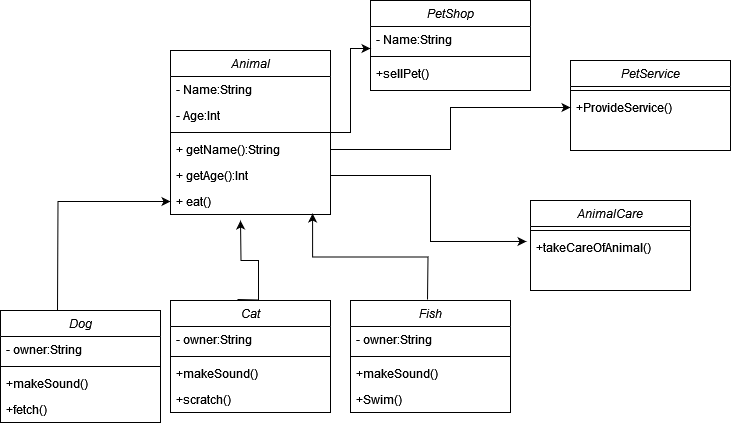

The diagram above was exported from draw.io. Its source (the exported page's mxGraphModel, read from the mxfile embedded in the PNG):
<mxGraphModel dx="1092" dy="442" grid="1" gridSize="10" guides="1" tooltips="1" connect="1" arrows="1" fold="1" page="1" pageScale="1" pageWidth="827" pageHeight="1169" math="0" shadow="0">
  <root>
    <mxCell id="WIyWlLk6GJQsqaUBKTNV-0" />
    <mxCell id="WIyWlLk6GJQsqaUBKTNV-1" parent="WIyWlLk6GJQsqaUBKTNV-0" />
    <mxCell id="zkfFHV4jXpPFQw0GAbJ--0" value="Animal" style="swimlane;fontStyle=2;align=center;verticalAlign=top;childLayout=stackLayout;horizontal=1;startSize=26;horizontalStack=0;resizeParent=1;resizeLast=0;collapsible=1;marginBottom=0;rounded=0;shadow=0;strokeWidth=1;" parent="WIyWlLk6GJQsqaUBKTNV-1" vertex="1">
      <mxGeometry x="220" y="120" width="160" height="164" as="geometry">
        <mxRectangle x="230" y="140" width="160" height="26" as="alternateBounds" />
      </mxGeometry>
    </mxCell>
    <mxCell id="zkfFHV4jXpPFQw0GAbJ--1" value="- Name:String" style="text;align=left;verticalAlign=top;spacingLeft=4;spacingRight=4;overflow=hidden;rotatable=0;points=[[0,0.5],[1,0.5]];portConstraint=eastwest;" parent="zkfFHV4jXpPFQw0GAbJ--0" vertex="1">
      <mxGeometry y="26" width="160" height="26" as="geometry" />
    </mxCell>
    <mxCell id="zkfFHV4jXpPFQw0GAbJ--2" value="- Age:Int" style="text;align=left;verticalAlign=top;spacingLeft=4;spacingRight=4;overflow=hidden;rotatable=0;points=[[0,0.5],[1,0.5]];portConstraint=eastwest;rounded=0;shadow=0;html=0;" parent="zkfFHV4jXpPFQw0GAbJ--0" vertex="1">
      <mxGeometry y="52" width="160" height="26" as="geometry" />
    </mxCell>
    <mxCell id="zkfFHV4jXpPFQw0GAbJ--4" value="" style="line;html=1;strokeWidth=1;align=left;verticalAlign=middle;spacingTop=-1;spacingLeft=3;spacingRight=3;rotatable=0;labelPosition=right;points=[];portConstraint=eastwest;" parent="zkfFHV4jXpPFQw0GAbJ--0" vertex="1">
      <mxGeometry y="78" width="160" height="8" as="geometry" />
    </mxCell>
    <mxCell id="zkfFHV4jXpPFQw0GAbJ--5" value="+ getName():String" style="text;align=left;verticalAlign=top;spacingLeft=4;spacingRight=4;overflow=hidden;rotatable=0;points=[[0,0.5],[1,0.5]];portConstraint=eastwest;" parent="zkfFHV4jXpPFQw0GAbJ--0" vertex="1">
      <mxGeometry y="86" width="160" height="26" as="geometry" />
    </mxCell>
    <mxCell id="4sszyJIRfCiLCIJeb0CB-0" value="+ getAge():Int&#10;" style="text;align=left;verticalAlign=top;spacingLeft=4;spacingRight=4;overflow=hidden;rotatable=0;points=[[0,0.5],[1,0.5]];portConstraint=eastwest;" vertex="1" parent="zkfFHV4jXpPFQw0GAbJ--0">
      <mxGeometry y="112" width="160" height="26" as="geometry" />
    </mxCell>
    <mxCell id="4sszyJIRfCiLCIJeb0CB-2" value="+ eat()" style="text;align=left;verticalAlign=top;spacingLeft=4;spacingRight=4;overflow=hidden;rotatable=0;points=[[0,0.5],[1,0.5]];portConstraint=eastwest;" vertex="1" parent="zkfFHV4jXpPFQw0GAbJ--0">
      <mxGeometry y="138" width="160" height="26" as="geometry" />
    </mxCell>
    <mxCell id="4sszyJIRfCiLCIJeb0CB-26" style="edgeStyle=orthogonalEdgeStyle;rounded=0;orthogonalLoop=1;jettySize=auto;html=1;" edge="1" parent="WIyWlLk6GJQsqaUBKTNV-1" target="4sszyJIRfCiLCIJeb0CB-2">
      <mxGeometry relative="1" as="geometry">
        <mxPoint x="107" y="380" as="sourcePoint" />
      </mxGeometry>
    </mxCell>
    <mxCell id="4sszyJIRfCiLCIJeb0CB-29" style="edgeStyle=orthogonalEdgeStyle;rounded=0;orthogonalLoop=1;jettySize=auto;html=1;" edge="1" parent="WIyWlLk6GJQsqaUBKTNV-1">
      <mxGeometry relative="1" as="geometry">
        <mxPoint x="290" y="290" as="targetPoint" />
        <mxPoint x="287" y="369" as="sourcePoint" />
      </mxGeometry>
    </mxCell>
    <mxCell id="4sszyJIRfCiLCIJeb0CB-12" value="PetShop" style="swimlane;fontStyle=2;align=center;verticalAlign=top;childLayout=stackLayout;horizontal=1;startSize=26;horizontalStack=0;resizeParent=1;resizeLast=0;collapsible=1;marginBottom=0;rounded=0;shadow=0;strokeWidth=1;" vertex="1" parent="WIyWlLk6GJQsqaUBKTNV-1">
      <mxGeometry x="420" y="70" width="160" height="90" as="geometry">
        <mxRectangle x="230" y="140" width="160" height="26" as="alternateBounds" />
      </mxGeometry>
    </mxCell>
    <mxCell id="4sszyJIRfCiLCIJeb0CB-13" value="- Name:String" style="text;align=left;verticalAlign=top;spacingLeft=4;spacingRight=4;overflow=hidden;rotatable=0;points=[[0,0.5],[1,0.5]];portConstraint=eastwest;" vertex="1" parent="4sszyJIRfCiLCIJeb0CB-12">
      <mxGeometry y="26" width="160" height="26" as="geometry" />
    </mxCell>
    <mxCell id="4sszyJIRfCiLCIJeb0CB-15" value="" style="line;html=1;strokeWidth=1;align=left;verticalAlign=middle;spacingTop=-1;spacingLeft=3;spacingRight=3;rotatable=0;labelPosition=right;points=[];portConstraint=eastwest;" vertex="1" parent="4sszyJIRfCiLCIJeb0CB-12">
      <mxGeometry y="52" width="160" height="8" as="geometry" />
    </mxCell>
    <mxCell id="4sszyJIRfCiLCIJeb0CB-16" value="+sellPet()" style="text;align=left;verticalAlign=top;spacingLeft=4;spacingRight=4;overflow=hidden;rotatable=0;points=[[0,0.5],[1,0.5]];portConstraint=eastwest;" vertex="1" parent="4sszyJIRfCiLCIJeb0CB-12">
      <mxGeometry y="60" width="160" height="26" as="geometry" />
    </mxCell>
    <mxCell id="4sszyJIRfCiLCIJeb0CB-19" value="PetService" style="swimlane;fontStyle=2;align=center;verticalAlign=top;childLayout=stackLayout;horizontal=1;startSize=26;horizontalStack=0;resizeParent=1;resizeLast=0;collapsible=1;marginBottom=0;rounded=0;shadow=0;strokeWidth=1;" vertex="1" parent="WIyWlLk6GJQsqaUBKTNV-1">
      <mxGeometry x="620" y="130" width="160" height="90" as="geometry">
        <mxRectangle x="230" y="140" width="160" height="26" as="alternateBounds" />
      </mxGeometry>
    </mxCell>
    <mxCell id="4sszyJIRfCiLCIJeb0CB-21" value="" style="line;html=1;strokeWidth=1;align=left;verticalAlign=middle;spacingTop=-1;spacingLeft=3;spacingRight=3;rotatable=0;labelPosition=right;points=[];portConstraint=eastwest;" vertex="1" parent="4sszyJIRfCiLCIJeb0CB-19">
      <mxGeometry y="26" width="160" height="8" as="geometry" />
    </mxCell>
    <mxCell id="4sszyJIRfCiLCIJeb0CB-22" value="+ProvideService()" style="text;align=left;verticalAlign=top;spacingLeft=4;spacingRight=4;overflow=hidden;rotatable=0;points=[[0,0.5],[1,0.5]];portConstraint=eastwest;" vertex="1" parent="4sszyJIRfCiLCIJeb0CB-19">
      <mxGeometry y="34" width="160" height="26" as="geometry" />
    </mxCell>
    <mxCell id="4sszyJIRfCiLCIJeb0CB-23" value="AnimalCare" style="swimlane;fontStyle=2;align=center;verticalAlign=top;childLayout=stackLayout;horizontal=1;startSize=26;horizontalStack=0;resizeParent=1;resizeLast=0;collapsible=1;marginBottom=0;rounded=0;shadow=0;strokeWidth=1;" vertex="1" parent="WIyWlLk6GJQsqaUBKTNV-1">
      <mxGeometry x="580" y="270" width="160" height="90" as="geometry">
        <mxRectangle x="230" y="140" width="160" height="26" as="alternateBounds" />
      </mxGeometry>
    </mxCell>
    <mxCell id="4sszyJIRfCiLCIJeb0CB-24" value="" style="line;html=1;strokeWidth=1;align=left;verticalAlign=middle;spacingTop=-1;spacingLeft=3;spacingRight=3;rotatable=0;labelPosition=right;points=[];portConstraint=eastwest;" vertex="1" parent="4sszyJIRfCiLCIJeb0CB-23">
      <mxGeometry y="26" width="160" height="8" as="geometry" />
    </mxCell>
    <mxCell id="4sszyJIRfCiLCIJeb0CB-25" value="+takeCareOfAnimal()" style="text;align=left;verticalAlign=top;spacingLeft=4;spacingRight=4;overflow=hidden;rotatable=0;points=[[0,0.5],[1,0.5]];portConstraint=eastwest;" vertex="1" parent="4sszyJIRfCiLCIJeb0CB-23">
      <mxGeometry y="34" width="160" height="26" as="geometry" />
    </mxCell>
    <mxCell id="4sszyJIRfCiLCIJeb0CB-28" style="edgeStyle=orthogonalEdgeStyle;rounded=0;orthogonalLoop=1;jettySize=auto;html=1;entryX=0.888;entryY=0.962;entryDx=0;entryDy=0;entryPerimeter=0;" edge="1" parent="WIyWlLk6GJQsqaUBKTNV-1" target="4sszyJIRfCiLCIJeb0CB-2">
      <mxGeometry relative="1" as="geometry">
        <mxPoint x="477" y="369" as="sourcePoint" />
      </mxGeometry>
    </mxCell>
    <mxCell id="4sszyJIRfCiLCIJeb0CB-30" style="edgeStyle=orthogonalEdgeStyle;rounded=0;orthogonalLoop=1;jettySize=auto;html=1;entryX=0;entryY=0.846;entryDx=0;entryDy=0;entryPerimeter=0;" edge="1" parent="WIyWlLk6GJQsqaUBKTNV-1" source="zkfFHV4jXpPFQw0GAbJ--0" target="4sszyJIRfCiLCIJeb0CB-13">
      <mxGeometry relative="1" as="geometry" />
    </mxCell>
    <mxCell id="4sszyJIRfCiLCIJeb0CB-31" style="edgeStyle=orthogonalEdgeStyle;rounded=0;orthogonalLoop=1;jettySize=auto;html=1;entryX=0;entryY=0.5;entryDx=0;entryDy=0;" edge="1" parent="WIyWlLk6GJQsqaUBKTNV-1" source="zkfFHV4jXpPFQw0GAbJ--5" target="4sszyJIRfCiLCIJeb0CB-22">
      <mxGeometry relative="1" as="geometry" />
    </mxCell>
    <mxCell id="4sszyJIRfCiLCIJeb0CB-32" style="edgeStyle=orthogonalEdgeStyle;rounded=0;orthogonalLoop=1;jettySize=auto;html=1;entryX=-0.025;entryY=0.269;entryDx=0;entryDy=0;entryPerimeter=0;" edge="1" parent="WIyWlLk6GJQsqaUBKTNV-1" source="4sszyJIRfCiLCIJeb0CB-0" target="4sszyJIRfCiLCIJeb0CB-25">
      <mxGeometry relative="1" as="geometry" />
    </mxCell>
    <mxCell id="4sszyJIRfCiLCIJeb0CB-33" value="Dog" style="swimlane;fontStyle=2;align=center;verticalAlign=top;childLayout=stackLayout;horizontal=1;startSize=26;horizontalStack=0;resizeParent=1;resizeLast=0;collapsible=1;marginBottom=0;rounded=0;shadow=0;strokeWidth=1;" vertex="1" parent="WIyWlLk6GJQsqaUBKTNV-1">
      <mxGeometry x="50" y="380" width="160" height="112" as="geometry">
        <mxRectangle x="230" y="140" width="160" height="26" as="alternateBounds" />
      </mxGeometry>
    </mxCell>
    <mxCell id="4sszyJIRfCiLCIJeb0CB-34" value="- owner:String" style="text;align=left;verticalAlign=top;spacingLeft=4;spacingRight=4;overflow=hidden;rotatable=0;points=[[0,0.5],[1,0.5]];portConstraint=eastwest;" vertex="1" parent="4sszyJIRfCiLCIJeb0CB-33">
      <mxGeometry y="26" width="160" height="26" as="geometry" />
    </mxCell>
    <mxCell id="4sszyJIRfCiLCIJeb0CB-35" value="" style="line;html=1;strokeWidth=1;align=left;verticalAlign=middle;spacingTop=-1;spacingLeft=3;spacingRight=3;rotatable=0;labelPosition=right;points=[];portConstraint=eastwest;" vertex="1" parent="4sszyJIRfCiLCIJeb0CB-33">
      <mxGeometry y="52" width="160" height="8" as="geometry" />
    </mxCell>
    <mxCell id="4sszyJIRfCiLCIJeb0CB-36" value="+makeSound()" style="text;align=left;verticalAlign=top;spacingLeft=4;spacingRight=4;overflow=hidden;rotatable=0;points=[[0,0.5],[1,0.5]];portConstraint=eastwest;" vertex="1" parent="4sszyJIRfCiLCIJeb0CB-33">
      <mxGeometry y="60" width="160" height="26" as="geometry" />
    </mxCell>
    <mxCell id="4sszyJIRfCiLCIJeb0CB-42" value="+fetch()" style="text;align=left;verticalAlign=top;spacingLeft=4;spacingRight=4;overflow=hidden;rotatable=0;points=[[0,0.5],[1,0.5]];portConstraint=eastwest;" vertex="1" parent="4sszyJIRfCiLCIJeb0CB-33">
      <mxGeometry y="86" width="160" height="26" as="geometry" />
    </mxCell>
    <mxCell id="4sszyJIRfCiLCIJeb0CB-37" value="Cat" style="swimlane;fontStyle=2;align=center;verticalAlign=top;childLayout=stackLayout;horizontal=1;startSize=26;horizontalStack=0;resizeParent=1;resizeLast=0;collapsible=1;marginBottom=0;rounded=0;shadow=0;strokeWidth=1;" vertex="1" parent="WIyWlLk6GJQsqaUBKTNV-1">
      <mxGeometry x="220" y="370" width="160" height="112" as="geometry">
        <mxRectangle x="230" y="140" width="160" height="26" as="alternateBounds" />
      </mxGeometry>
    </mxCell>
    <mxCell id="4sszyJIRfCiLCIJeb0CB-38" value="- owner:String" style="text;align=left;verticalAlign=top;spacingLeft=4;spacingRight=4;overflow=hidden;rotatable=0;points=[[0,0.5],[1,0.5]];portConstraint=eastwest;" vertex="1" parent="4sszyJIRfCiLCIJeb0CB-37">
      <mxGeometry y="26" width="160" height="26" as="geometry" />
    </mxCell>
    <mxCell id="4sszyJIRfCiLCIJeb0CB-39" value="" style="line;html=1;strokeWidth=1;align=left;verticalAlign=middle;spacingTop=-1;spacingLeft=3;spacingRight=3;rotatable=0;labelPosition=right;points=[];portConstraint=eastwest;" vertex="1" parent="4sszyJIRfCiLCIJeb0CB-37">
      <mxGeometry y="52" width="160" height="8" as="geometry" />
    </mxCell>
    <mxCell id="4sszyJIRfCiLCIJeb0CB-40" value="+makeSound()" style="text;align=left;verticalAlign=top;spacingLeft=4;spacingRight=4;overflow=hidden;rotatable=0;points=[[0,0.5],[1,0.5]];portConstraint=eastwest;" vertex="1" parent="4sszyJIRfCiLCIJeb0CB-37">
      <mxGeometry y="60" width="160" height="26" as="geometry" />
    </mxCell>
    <mxCell id="4sszyJIRfCiLCIJeb0CB-41" value="+scratch()" style="text;align=left;verticalAlign=top;spacingLeft=4;spacingRight=4;overflow=hidden;rotatable=0;points=[[0,0.5],[1,0.5]];portConstraint=eastwest;" vertex="1" parent="4sszyJIRfCiLCIJeb0CB-37">
      <mxGeometry y="86" width="160" height="26" as="geometry" />
    </mxCell>
    <mxCell id="4sszyJIRfCiLCIJeb0CB-43" value="Fish" style="swimlane;fontStyle=2;align=center;verticalAlign=top;childLayout=stackLayout;horizontal=1;startSize=26;horizontalStack=0;resizeParent=1;resizeLast=0;collapsible=1;marginBottom=0;rounded=0;shadow=0;strokeWidth=1;" vertex="1" parent="WIyWlLk6GJQsqaUBKTNV-1">
      <mxGeometry x="400" y="370" width="160" height="112" as="geometry">
        <mxRectangle x="230" y="140" width="160" height="26" as="alternateBounds" />
      </mxGeometry>
    </mxCell>
    <mxCell id="4sszyJIRfCiLCIJeb0CB-44" value="- owner:String" style="text;align=left;verticalAlign=top;spacingLeft=4;spacingRight=4;overflow=hidden;rotatable=0;points=[[0,0.5],[1,0.5]];portConstraint=eastwest;" vertex="1" parent="4sszyJIRfCiLCIJeb0CB-43">
      <mxGeometry y="26" width="160" height="26" as="geometry" />
    </mxCell>
    <mxCell id="4sszyJIRfCiLCIJeb0CB-45" value="" style="line;html=1;strokeWidth=1;align=left;verticalAlign=middle;spacingTop=-1;spacingLeft=3;spacingRight=3;rotatable=0;labelPosition=right;points=[];portConstraint=eastwest;" vertex="1" parent="4sszyJIRfCiLCIJeb0CB-43">
      <mxGeometry y="52" width="160" height="8" as="geometry" />
    </mxCell>
    <mxCell id="4sszyJIRfCiLCIJeb0CB-46" value="+makeSound()" style="text;align=left;verticalAlign=top;spacingLeft=4;spacingRight=4;overflow=hidden;rotatable=0;points=[[0,0.5],[1,0.5]];portConstraint=eastwest;" vertex="1" parent="4sszyJIRfCiLCIJeb0CB-43">
      <mxGeometry y="60" width="160" height="26" as="geometry" />
    </mxCell>
    <mxCell id="4sszyJIRfCiLCIJeb0CB-47" value="+Swim()" style="text;align=left;verticalAlign=top;spacingLeft=4;spacingRight=4;overflow=hidden;rotatable=0;points=[[0,0.5],[1,0.5]];portConstraint=eastwest;" vertex="1" parent="4sszyJIRfCiLCIJeb0CB-43">
      <mxGeometry y="86" width="160" height="26" as="geometry" />
    </mxCell>
  </root>
</mxGraphModel>